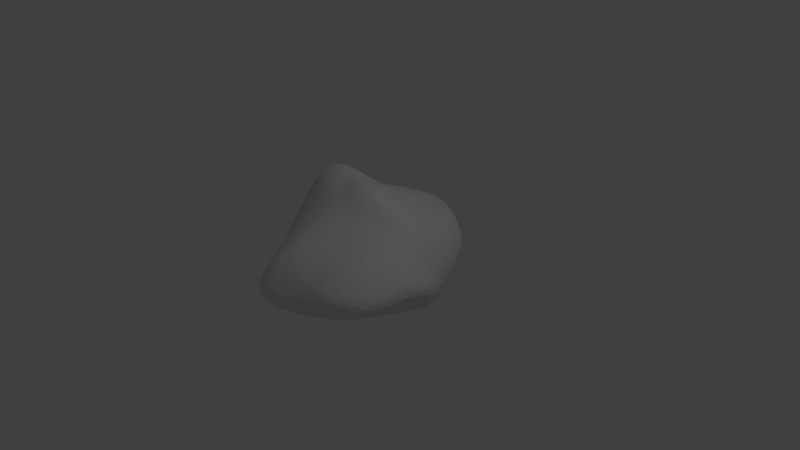 # Source: stone_4.blend  (saved by Blender 2.79.0; exported with 4.5.12 LTS)
import bpy
from mathutils import Matrix  # noqa: F401  (used for matrix-valued properties, if any)

bpy.ops.wm.read_factory_settings(use_empty=True)
scene = bpy.context.scene
scene.name = 'Scene'

# ---- collections
col_collection_1 = bpy.data.collections.new('Collection 1'); scene.collection.children.link(col_collection_1)

# ---- world
world_world = bpy.data.worlds.new('World'); scene.world = world_world
world_world.color = (0.05088, 0.05088, 0.05088)
world_world.use_sun_shadow = False
world_world.sun_shadow_jitter_overblur = 0.0
world_world.cycles.sampling_method = 'MANUAL'

# ---- cameras
cam_camera = bpy.data.cameras.new('Camera')
cam_camera.clip_end = 100.0
cam_camera.lens = 35.0
cam_camera.sensor_width = 32.0
cam_camera.sensor_height = 18.0
cam_camera.ortho_scale = 7.314
cam_camera.dof.focus_distance = 0.0
cam_camera.dof.aperture_fstop = 128.0

# ---- lights
light_lamp = bpy.data.lights.new('Lamp', 'POINT')
light_lamp.transmission_factor = 0.0
light_lamp.cutoff_distance = 30.0
light_lamp.energy = 100.0
light_lamp.shadow_buffer_clip_start = 1.001
light_lamp.shadow_soft_size = 0.1
light_lamp.shadow_maximum_resolution = 0.006
light_lamp.use_absolute_resolution = True

# ---- meshes
me_icosphere = bpy.data.meshes.new('Icosphere')
me_icosphere.from_pydata([(0.003474, 0.0, -0.5189), (0.8396, -0.6122, -0.2952), (-0.2764, -1.248, -0.3505), (-1.01, -0.000332, -0.3392), (-0.3263, 0.9947, -0.3102), (0.8414, 0.553, -0.3344), (0.2764, -1.242, 0.4472), (-0.8324, -0.5257, 0.4393), (-0.9294, 0.3748, 0.495), (0.2764, 1.055, 0.4107), (0.9806, -0.07901, 0.4239), (-0.001432, -0.1509, 1.072), (-0.2328, -0.8272, -0.4439), (-0.1625, -0.5002, -0.4614), (-0.07761, -0.2389, -0.4752), (0.2464, -0.1476, -0.4574), (0.521, -0.309, -0.4151), (0.7191, -0.449, -0.4066), (0.5694, -0.9334, -0.3407), (0.2629, -1.044, -0.3898), (-0.02964, -1.194, -0.3562), (0.9172, 0.2952, -0.3994), (1.0, 0.0, -0.3943), (0.9187, -0.314, -0.3325), (0.2464, 0.1476, -0.4775), (0.521, 0.3096, -0.482), (0.7217, 0.4553, -0.4418), (-0.8265, 0.0, -0.4252), (-0.5556, 0.0, -0.4519), (-0.2512, 0.0, -0.4971), (-0.484, -0.8078, -0.3936), (-0.6884, -0.5, -0.4083), (-0.8783, -0.2389, -0.378), (-0.2655, 0.6773, -0.3906), (-0.1731, 0.4751, -0.4519), (-0.07761, 0.2389, -0.4965), (-0.9659, 0.1758, -0.3524), (-0.8119, 0.3638, -0.3799), (-0.5824, 0.8537, -0.345), (-0.03384, 1.115, -0.3152), (0.2629, 0.9768, -0.3305), (0.5783, 0.8885, -0.3353), (1.159, -0.3166, 0.2582), (1.2, -0.4508, 0.04292), (1.036, -0.596, -0.1682), (0.9633, 0.4, -0.1954), (1.043, 0.1603, 0.04292), (1.022, -0.003122, 0.2582), (0.1552, -1.455, 0.2512), (0.0, -1.637, 0.009497), (-0.1552, -1.462, -0.2186), (0.8461, -0.9895, -0.1973), (0.6239, -1.381, 0.0298), (0.4371, -1.338, 0.2512), (-0.9637, -0.4429, 0.2512), (-1.047, -0.309, 0.009902), (-1.058, -0.1476, -0.2107), (-0.436, -1.32, -0.2244), (-0.588, -1.086, 0.006911), (-0.763, -0.724, 0.2512), (-0.893, 0.7328, 0.2423), (-0.7894, 1.135, 0.01017), (-0.5507, 1.194, -0.1787), (-1.131, 0.0872, -0.1964), (-1.157, 0.1581, 0.00713), (-1.067, 0.2927, 0.2394), (0.4399, 1.213, 0.2397), (0.6264, 1.144, 0.01618), (0.7751, 0.8133, -0.1965), (-0.1852, 1.426, -0.1937), (-0.0178, 1.511, 0.007862), (0.1517, 1.404, 0.2404), (0.9099, -0.2818, 0.4771), (0.7755, -0.7817, 0.5107), (0.4872, -0.9902, 0.4987), (0.02964, -1.366, 0.4986), (-0.2631, -1.091, 0.5149), (-0.5991, -0.7296, 0.4898), (-0.9359, -0.2952, 0.5709), (-1.001, -0.03906, 0.6815), (-1.019, 0.1443, 0.5318), (-0.735, 0.6689, 0.4963), (-0.3836, 1.218, 0.4446), (0.002962, 1.199, 0.4603), (0.4883, 0.8676, 0.4585), (0.7294, 0.4175, 0.4822), (0.826, 0.2066, 0.4629), (0.07761, -0.3042, 1.036), (0.1625, -0.5, 0.8874), (0.2328, -0.9528, 0.6451), (0.779, -0.03864, 0.6733), (0.5257, -0.1507, 0.9499), (0.2511, -0.1509, 1.082), (-0.2204, -0.1973, 0.9963), (-0.4596, -0.309, 0.9656), (-0.6654, -0.4429, 0.6823), (-0.2488, -0.003292, 1.029), (-0.562, 0.1584, 1.08), (-0.8207, 0.2919, 0.7967), (0.07597, 0.09796, 0.9634), (0.16, 0.4338, 0.7612), (0.2327, 0.8414, 0.5827), (0.3618, 0.1327, 0.853), (0.6518, 0.1318, 0.7097), (0.4472, 0.4547, 0.6566), (-0.1959, 0.2952, 0.8634), (-0.09508, 0.8211, 0.6227), (-0.5171, 0.5623, 0.6606), (-0.5485, -0.03835, 1.079), (-0.8638, 0.01155, 0.975), (-0.782, -0.1862, 0.9372), (-0.1382, -0.4253, 0.9244), (-0.3798, -0.6071, 0.7126), (-0.05279, -0.8937, 0.6898), (0.3618, -0.3114, 1.02), (0.4472, -0.5436, 0.7298), (0.6511, -0.2787, 0.7175), (0.9061, 0.4096, 0.2755), (0.8846, 0.6564, 0.02865), (0.7236, 0.8075, 0.2717), (-0.2072, 1.484, 0.2674), (-0.4162, 1.418, 0.02054), (-0.6428, 1.239, 0.219), (-1.153, 0.1115, 0.251), (-1.146, -0.03988, 0.01291), (-1.089, -0.1625, 0.2892), (-0.4555, -1.011, 0.2764), (-0.309, -1.588, 0.001713), (-0.1382, -1.588, 0.2764), (0.7145, -1.259, 0.2793), (1.131, -1.064, 0.02865), (1.12, -0.664, 0.2789), (0.309, 1.28, 0.001473), (0.4588, 1.161, -0.2228), (0.1382, 1.33, -0.2146), (-1.015, 0.5722, -0.001037), (-0.8573, 0.7894, -0.2067), (-1.042, 0.2805, -0.206), (-0.8507, -0.5922, 0.008172), (-0.8911, -0.4253, -0.2338), (-0.6708, -0.7458, -0.2354), (0.309, -1.483, 0.01603), (0.1382, -1.444, -0.1985), (0.4578, -1.303, -0.1925), (1.252, -0.1509, 0.04024), (1.087, -0.2037, -0.1897), (1.092, 0.1179, -0.2113), (0.3913, 0.7712, -0.3912), (0.1493, 0.4262, -0.4381), (0.05269, 0.8233, -0.3697), (-0.5102, 0.5453, -0.4351), (-0.3801, 0.2629, -0.494), (-0.7101, 0.2085, -0.4351), (-0.6509, -0.2629, -0.4608), (-0.3618, -0.2629, -0.494), (-0.4472, -0.529, -0.4612), (0.8323, 0.1625, -0.4883), (0.8324, -0.1625, -0.4361), (0.5811, -7.38e-07, -0.4913), (0.05279, -0.7433, -0.4297), (0.1457, -0.4253, -0.4404), (0.3849, -0.6403, -0.425)], [], [(0, 15, 14), (1, 17, 23), (0, 14, 29), (0, 29, 35), (0, 35, 24), (1, 23, 44), (2, 20, 50), (3, 32, 56), (4, 38, 62), (5, 41, 68), (1, 44, 51), (2, 50, 57), (3, 56, 63), (4, 62, 69), (5, 68, 45), (6, 74, 89), (7, 77, 95), (8, 80, 98), (9, 83, 101), (10, 86, 90), (92, 99, 11), (91, 102, 92), (90, 103, 91), (92, 102, 99), (102, 100, 99), (91, 103, 102), (103, 104, 102), (102, 104, 100), (104, 101, 100), (90, 86, 103), (86, 85, 103), (103, 85, 104), (85, 84, 104), (104, 84, 101), (84, 9, 101), (99, 96, 11), (100, 105, 99), (101, 106, 100), (99, 105, 96), (105, 97, 96), (100, 106, 105), (106, 107, 105), (105, 107, 97), (107, 98, 97), (101, 83, 106), (83, 82, 106), (106, 82, 107), (82, 81, 107), (107, 81, 98), (81, 8, 98), (96, 93, 11), (97, 108, 96), (98, 109, 97), (96, 108, 93), (108, 94, 93), (97, 109, 108), (109, 110, 108), (108, 110, 94), (110, 95, 94), (98, 80, 109), (80, 79, 109), (109, 79, 110), (79, 78, 110), (110, 78, 95), (78, 7, 95), (93, 87, 11), (94, 111, 93), (95, 112, 94), (93, 111, 87), (111, 88, 87), (94, 112, 111), (112, 113, 111), (111, 113, 88), (113, 89, 88), (95, 77, 112), (77, 76, 112), (112, 76, 113), (76, 75, 113), (113, 75, 89), (75, 6, 89), (87, 92, 11), (88, 114, 87), (89, 115, 88), (87, 114, 92), (114, 91, 92), (88, 115, 114), (115, 116, 114), (114, 116, 91), (116, 90, 91), (89, 74, 115), (74, 73, 115), (115, 73, 116), (73, 72, 116), (116, 72, 90), (72, 10, 90), (47, 86, 10), (46, 117, 47), (45, 118, 46), (47, 117, 86), (117, 85, 86), (46, 118, 117), (118, 119, 117), (117, 119, 85), (119, 84, 85), (45, 68, 118), (68, 67, 118), (118, 67, 119), (67, 66, 119), (119, 66, 84), (66, 9, 84), (71, 83, 9), (70, 120, 71), (69, 121, 70), (71, 120, 83), (120, 82, 83), (70, 121, 120), (121, 122, 120), (120, 122, 82), (122, 81, 82), (69, 62, 121), (62, 61, 121), (121, 61, 122), (61, 60, 122), (122, 60, 81), (60, 8, 81), (65, 80, 8), (64, 123, 65), (63, 124, 64), (65, 123, 80), (123, 79, 80), (64, 124, 123), (124, 125, 123), (123, 125, 79), (125, 78, 79), (63, 56, 124), (56, 55, 124), (124, 55, 125), (55, 54, 125), (125, 54, 78), (54, 7, 78), (59, 77, 7), (58, 126, 59), (57, 127, 58), (59, 126, 77), (126, 76, 77), (58, 127, 126), (127, 128, 126), (126, 128, 76), (128, 75, 76), (57, 50, 127), (50, 49, 127), (127, 49, 128), (49, 48, 128), (128, 48, 75), (48, 6, 75), (53, 74, 6), (52, 129, 53), (51, 130, 52), (53, 129, 74), (129, 73, 74), (52, 130, 129), (130, 131, 129), (129, 131, 73), (131, 72, 73), (51, 44, 130), (44, 43, 130), (130, 43, 131), (43, 42, 131), (131, 42, 72), (42, 10, 72), (66, 71, 9), (67, 132, 66), (68, 133, 67), (66, 132, 71), (132, 70, 71), (67, 133, 132), (133, 134, 132), (132, 134, 70), (134, 69, 70), (68, 41, 133), (41, 40, 133), (133, 40, 134), (40, 39, 134), (134, 39, 69), (39, 4, 69), (60, 65, 8), (61, 135, 60), (62, 136, 61), (60, 135, 65), (135, 64, 65), (61, 136, 135), (136, 137, 135), (135, 137, 64), (137, 63, 64), (62, 38, 136), (38, 37, 136), (136, 37, 137), (37, 36, 137), (137, 36, 63), (36, 3, 63), (54, 59, 7), (55, 138, 54), (56, 139, 55), (54, 138, 59), (138, 58, 59), (55, 139, 138), (139, 140, 138), (138, 140, 58), (140, 57, 58), (56, 32, 139), (32, 31, 139), (139, 31, 140), (31, 30, 140), (140, 30, 57), (30, 2, 57), (48, 53, 6), (49, 141, 48), (50, 142, 49), (48, 141, 53), (141, 52, 53), (49, 142, 141), (142, 143, 141), (141, 143, 52), (143, 51, 52), (50, 20, 142), (20, 19, 142), (142, 19, 143), (19, 18, 143), (143, 18, 51), (18, 1, 51), (42, 47, 10), (43, 144, 42), (44, 145, 43), (42, 144, 47), (144, 46, 47), (43, 145, 144), (145, 146, 144), (144, 146, 46), (146, 45, 46), (44, 23, 145), (23, 22, 145), (145, 22, 146), (22, 21, 146), (146, 21, 45), (21, 5, 45), (26, 41, 5), (25, 147, 26), (24, 148, 25), (26, 147, 41), (147, 40, 41), (25, 148, 147), (148, 149, 147), (147, 149, 40), (149, 39, 40), (24, 35, 148), (35, 34, 148), (148, 34, 149), (34, 33, 149), (149, 33, 39), (33, 4, 39), (33, 38, 4), (34, 150, 33), (35, 151, 34), (33, 150, 38), (150, 37, 38), (34, 151, 150), (151, 152, 150), (150, 152, 37), (152, 36, 37), (35, 29, 151), (29, 28, 151), (151, 28, 152), (28, 27, 152), (152, 27, 36), (27, 3, 36), (27, 32, 3), (28, 153, 27), (29, 154, 28), (27, 153, 32), (153, 31, 32), (28, 154, 153), (154, 155, 153), (153, 155, 31), (155, 30, 31), (29, 14, 154), (14, 13, 154), (154, 13, 155), (13, 12, 155), (155, 12, 30), (12, 2, 30), (21, 26, 5), (22, 156, 21), (23, 157, 22), (21, 156, 26), (156, 25, 26), (22, 157, 156), (157, 158, 156), (156, 158, 25), (158, 24, 25), (23, 17, 157), (17, 16, 157), (157, 16, 158), (16, 15, 158), (158, 15, 24), (15, 0, 24), (12, 20, 2), (13, 159, 12), (14, 160, 13), (12, 159, 20), (159, 19, 20), (13, 160, 159), (160, 161, 159), (159, 161, 19), (161, 18, 19), (14, 15, 160), (15, 16, 160), (160, 16, 161), (16, 17, 161), (161, 17, 18), (17, 1, 18)])
me_icosphere.use_remesh_preserve_volume = False
me_icosphere.use_remesh_preserve_attributes = False
me_icosphere.use_mirror_vertex_groups = False
me_icosphere.update()

# ---- objects
ob_icosphere = bpy.data.objects.new('Icosphere', me_icosphere)
ob_lamp = bpy.data.objects.new('Lamp', light_lamp)
ob_camera = bpy.data.objects.new('Camera', cam_camera)

# ---- transforms, parenting, visibility, modifiers, constraints
ob_icosphere.location = (0.0, 0.0, 0.0)
ob_icosphere.lineart.crease_threshold = 0.0
_m = ob_icosphere.modifiers.new('Subsurf', 'SUBSURF')
_m.uv_smooth = 'PRESERVE_CORNERS'
_m.quality = 2
_m.levels = 2
_m.show_only_control_edges = False
ob_lamp.location = (4.076, 1.005, 5.904)
ob_lamp.rotation_euler = (0.6503, 0.05522, 1.866)
ob_lamp.lock_rotations_4d = False
ob_lamp.empty_display_type = 'ARROWS'
ob_lamp.color = (0.0, 0.0, 0.0, 0.0)
ob_lamp.lineart.crease_threshold = 0.0
ob_camera.location = (7.481, -6.508, 5.344)
ob_camera.rotation_euler = (1.109, 0.0, 0.8149)
ob_camera.lock_rotations_4d = False
ob_camera.empty_display_type = 'ARROWS'
ob_camera.color = (0.0, 0.0, 0.0, 0.0)
ob_camera.display_type = 'WIRE'
ob_camera.lineart.crease_threshold = 0.0

# ---- collection membership
col_collection_1.objects.link(ob_icosphere)
col_collection_1.objects.link(ob_lamp)
col_collection_1.objects.link(ob_camera)

# ---- scene / render settings (as saved in the file)
scene.camera = ob_camera
scene.frame_start = 1; scene.frame_end = 250; scene.frame_set(1)
scene.render.engine = 'BLENDER_EEVEE_NEXT'
scene.render.resolution_percentage = 50
scene.render.dither_intensity = 0.0
scene.cycles.use_denoising = False
scene.cycles.samples = 128
scene.cycles.sampling_pattern = 'TABULATED_SOBOL'
scene.cycles.use_adaptive_sampling = False
scene.cycles.use_light_tree = False
scene.cycles.blur_glossy = 0.0
scene.cycles.sample_clamp_indirect = 0.0
scene.view_settings.view_transform = 'Standard'
bpy.context.view_layer.update()
